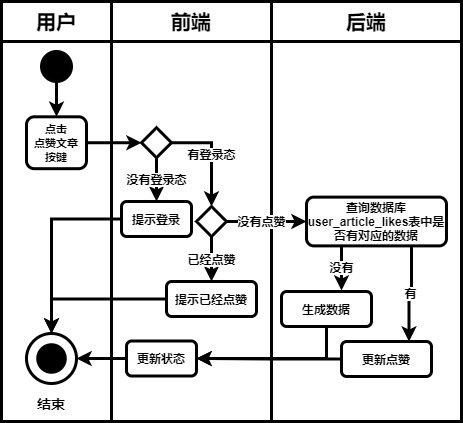

The diagram above was exported from draw.io. Its source (the exported page's mxGraphModel, read from the mxfile embedded in the PNG):
<mxGraphModel dx="1128" dy="596" grid="1" gridSize="10" guides="1" tooltips="1" connect="1" arrows="1" fold="1" page="1" pageScale="1" pageWidth="827" pageHeight="1169" math="0" shadow="0">
  <root>
    <mxCell id="0" />
    <mxCell id="1" parent="0" />
    <mxCell id="2" value="" style="rounded=0;whiteSpace=wrap;html=1;strokeWidth=3;fontStyle=1" vertex="1" parent="1">
      <mxGeometry x="310" y="80" width="190" height="380" as="geometry" />
    </mxCell>
    <mxCell id="3" value="" style="rounded=0;whiteSpace=wrap;html=1;strokeWidth=3;fontStyle=1" vertex="1" parent="1">
      <mxGeometry x="40" y="80" width="110" height="380" as="geometry" />
    </mxCell>
    <mxCell id="4" value="" style="rounded=0;whiteSpace=wrap;html=1;strokeWidth=3;fontStyle=1" vertex="1" parent="1">
      <mxGeometry x="150" y="80" width="160" height="380" as="geometry" />
    </mxCell>
    <mxCell id="5" value="用户" style="rounded=0;whiteSpace=wrap;html=1;strokeWidth=3;fontStyle=1;fontSize=20;" vertex="1" parent="1">
      <mxGeometry x="40" y="40" width="110" height="40" as="geometry" />
    </mxCell>
    <mxCell id="6" value="前端" style="rounded=0;whiteSpace=wrap;html=1;strokeWidth=3;fontStyle=1;fontSize=20;" vertex="1" parent="1">
      <mxGeometry x="150" y="40" width="160" height="40" as="geometry" />
    </mxCell>
    <mxCell id="7" value="后端" style="rounded=0;whiteSpace=wrap;html=1;strokeWidth=3;fontStyle=1;fontSize=20;" vertex="1" parent="1">
      <mxGeometry x="310" y="40" width="190" height="40" as="geometry" />
    </mxCell>
    <mxCell id="8" value="" style="edgeStyle=orthogonalEdgeStyle;rounded=0;orthogonalLoop=1;jettySize=auto;html=1;exitX=0.5;exitY=1;exitDx=0;exitDy=0;strokeWidth=3;fontStyle=1" edge="1" parent="1" source="9" target="11">
      <mxGeometry relative="1" as="geometry" />
    </mxCell>
    <mxCell id="9" value="" style="ellipse;whiteSpace=wrap;html=1;aspect=fixed;background=black;strokeColor=#030303;fillColor=#000000;strokeWidth=3;fontStyle=1" vertex="1" parent="1">
      <mxGeometry x="80" y="90" width="30" height="30" as="geometry" />
    </mxCell>
    <mxCell id="10" style="edgeStyle=orthogonalEdgeStyle;rounded=0;orthogonalLoop=1;jettySize=auto;html=1;exitX=1;exitY=0.5;exitDx=0;exitDy=0;entryX=0;entryY=0.5;entryDx=0;entryDy=0;strokeWidth=3;fontStyle=1" edge="1" parent="1" source="11" target="16">
      <mxGeometry relative="1" as="geometry" />
    </mxCell>
    <mxCell id="11" value="&lt;span style=&quot;font-size: 11px ; background-color: rgb(255 , 255 , 255)&quot;&gt;点击&lt;br&gt;点赞文章&lt;br&gt;按键&lt;/span&gt;" style="rounded=1;whiteSpace=wrap;html=1;strokeWidth=3;fontStyle=1" vertex="1" parent="1">
      <mxGeometry x="65" y="155.31" width="60" height="51.87" as="geometry" />
    </mxCell>
    <mxCell id="12" value="" style="ellipse;whiteSpace=wrap;html=1;aspect=fixed;rounded=1;strokeColor=#000000;strokeWidth=3;fillColor=none;gradientColor=none;fontSize=14;fontStyle=1" vertex="1" parent="1">
      <mxGeometry x="65" y="372" width="50" height="50" as="geometry" />
    </mxCell>
    <mxCell id="13" value="" style="ellipse;whiteSpace=wrap;html=1;aspect=fixed;rounded=1;strokeWidth=3;fontSize=14;fillColor=#000000;fontStyle=1" vertex="1" parent="1">
      <mxGeometry x="76.25" y="383.25" width="27.5" height="27.5" as="geometry" />
    </mxCell>
    <mxCell id="14" value="结束" style="text;html=1;strokeColor=none;fillColor=none;align=center;verticalAlign=middle;whiteSpace=wrap;rounded=0;fontSize=14;strokeWidth=3;fontStyle=1" vertex="1" parent="1">
      <mxGeometry x="70" y="432" width="40" height="20" as="geometry" />
    </mxCell>
    <mxCell id="15" value="有登录态" style="edgeStyle=orthogonalEdgeStyle;rounded=0;orthogonalLoop=1;jettySize=auto;html=1;exitX=1;exitY=0.5;exitDx=0;exitDy=0;entryX=0.5;entryY=0;entryDx=0;entryDy=0;strokeWidth=3;fontStyle=1;fontSize=12;" edge="1" parent="1" source="16" target="31">
      <mxGeometry relative="1" as="geometry" />
    </mxCell>
    <mxCell id="16" value="" style="rhombus;whiteSpace=wrap;html=1;strokeWidth=3;fontStyle=1" vertex="1" parent="1">
      <mxGeometry x="180" y="166.24" width="30" height="30" as="geometry" />
    </mxCell>
    <mxCell id="17" value="没有登录态" style="endArrow=classic;html=1;fontSize=12;exitX=0.5;exitY=1;exitDx=0;exitDy=0;entryX=0.5;entryY=0;entryDx=0;entryDy=0;strokeWidth=3;fontStyle=1" edge="1" parent="1" source="16" target="19">
      <mxGeometry width="50" height="50" relative="1" as="geometry">
        <mxPoint x="460" y="380" as="sourcePoint" />
        <mxPoint x="380" y="242.5" as="targetPoint" />
        <Array as="points" />
      </mxGeometry>
    </mxCell>
    <mxCell id="18" style="edgeStyle=orthogonalEdgeStyle;rounded=0;orthogonalLoop=1;jettySize=auto;html=1;exitX=0;exitY=0.5;exitDx=0;exitDy=0;entryX=0.5;entryY=0;entryDx=0;entryDy=0;strokeWidth=3;fontStyle=1" edge="1" parent="1" source="19" target="12">
      <mxGeometry relative="1" as="geometry" />
    </mxCell>
    <mxCell id="19" value="提示登录" style="rounded=1;whiteSpace=wrap;html=1;strokeWidth=3;fontStyle=1" vertex="1" parent="1">
      <mxGeometry x="160" y="240" width="70" height="35" as="geometry" />
    </mxCell>
    <mxCell id="20" value="没有" style="edgeStyle=orthogonalEdgeStyle;rounded=0;orthogonalLoop=1;jettySize=auto;html=1;exitX=0.25;exitY=1;exitDx=0;exitDy=0;strokeWidth=3;fontStyle=1;fontSize=12;" edge="1" parent="1" source="22">
      <mxGeometry relative="1" as="geometry">
        <mxPoint x="380" y="329" as="targetPoint" />
      </mxGeometry>
    </mxCell>
    <mxCell id="21" value="有" style="edgeStyle=orthogonalEdgeStyle;rounded=0;orthogonalLoop=1;jettySize=auto;html=1;exitX=0.75;exitY=1;exitDx=0;exitDy=0;entryX=0.75;entryY=0;entryDx=0;entryDy=0;strokeWidth=3;fontStyle=1;fontSize=12;" edge="1" parent="1" source="22" target="24">
      <mxGeometry relative="1" as="geometry" />
    </mxCell>
    <mxCell id="22" value="查询数据库user_article_likes表中是否有对应的数据" style="rounded=1;whiteSpace=wrap;html=1;strokeWidth=3;fontStyle=1" vertex="1" parent="1">
      <mxGeometry x="345" y="235.63" width="140" height="48.75" as="geometry" />
    </mxCell>
    <mxCell id="23" style="edgeStyle=orthogonalEdgeStyle;rounded=0;orthogonalLoop=1;jettySize=auto;html=1;exitX=0;exitY=0.5;exitDx=0;exitDy=0;entryX=1;entryY=0.5;entryDx=0;entryDy=0;strokeWidth=3;fontSize=12;" edge="1" parent="1" source="24" target="28">
      <mxGeometry relative="1" as="geometry" />
    </mxCell>
    <mxCell id="24" value="更新点赞" style="rounded=1;whiteSpace=wrap;html=1;strokeWidth=3;fontStyle=1" vertex="1" parent="1">
      <mxGeometry x="380" y="380" width="90" height="35" as="geometry" />
    </mxCell>
    <mxCell id="25" style="edgeStyle=orthogonalEdgeStyle;rounded=0;orthogonalLoop=1;jettySize=auto;html=1;exitX=0.5;exitY=1;exitDx=0;exitDy=0;entryX=1;entryY=0.5;entryDx=0;entryDy=0;strokeWidth=3;fontStyle=1" edge="1" parent="1" source="26" target="28">
      <mxGeometry relative="1" as="geometry" />
    </mxCell>
    <mxCell id="26" value="生成数据" style="rounded=1;whiteSpace=wrap;html=1;strokeWidth=3;fontStyle=1" vertex="1" parent="1">
      <mxGeometry x="320" y="330" width="90" height="35" as="geometry" />
    </mxCell>
    <mxCell id="27" style="edgeStyle=orthogonalEdgeStyle;rounded=0;orthogonalLoop=1;jettySize=auto;html=1;exitX=0;exitY=0.5;exitDx=0;exitDy=0;entryX=1;entryY=0.5;entryDx=0;entryDy=0;strokeWidth=3;fontStyle=1" edge="1" parent="1" source="28" target="12">
      <mxGeometry relative="1" as="geometry" />
    </mxCell>
    <mxCell id="28" value="更新状态" style="rounded=1;whiteSpace=wrap;html=1;strokeWidth=3;fontStyle=1" vertex="1" parent="1">
      <mxGeometry x="165" y="379.5" width="70" height="35" as="geometry" />
    </mxCell>
    <mxCell id="29" value="已经点赞" style="edgeStyle=orthogonalEdgeStyle;rounded=0;orthogonalLoop=1;jettySize=auto;html=1;exitX=0.5;exitY=1;exitDx=0;exitDy=0;entryX=0.5;entryY=0;entryDx=0;entryDy=0;strokeWidth=3;fontStyle=1;fontSize=12;" edge="1" parent="1" source="31" target="33">
      <mxGeometry relative="1" as="geometry">
        <mxPoint as="offset" />
      </mxGeometry>
    </mxCell>
    <mxCell id="30" value="没有点赞" style="edgeStyle=orthogonalEdgeStyle;rounded=0;orthogonalLoop=1;jettySize=auto;html=1;exitX=1;exitY=0.5;exitDx=0;exitDy=0;entryX=0;entryY=0.5;entryDx=0;entryDy=0;strokeWidth=3;fontStyle=1;fontSize=12;" edge="1" parent="1" source="31" target="22">
      <mxGeometry x="-0.125" relative="1" as="geometry">
        <mxPoint as="offset" />
      </mxGeometry>
    </mxCell>
    <mxCell id="31" value="" style="rhombus;whiteSpace=wrap;html=1;strokeWidth=3;fontStyle=1" vertex="1" parent="1">
      <mxGeometry x="235" y="245" width="30" height="30" as="geometry" />
    </mxCell>
    <mxCell id="32" style="edgeStyle=orthogonalEdgeStyle;rounded=0;orthogonalLoop=1;jettySize=auto;html=1;exitX=0;exitY=0.5;exitDx=0;exitDy=0;entryX=0.5;entryY=0;entryDx=0;entryDy=0;strokeWidth=3;fontStyle=1" edge="1" parent="1" source="33" target="12">
      <mxGeometry relative="1" as="geometry" />
    </mxCell>
    <mxCell id="33" value="提示已经点赞" style="rounded=1;whiteSpace=wrap;html=1;strokeWidth=3;fontStyle=1" vertex="1" parent="1">
      <mxGeometry x="205" y="320" width="90" height="35" as="geometry" />
    </mxCell>
  </root>
</mxGraphModel>